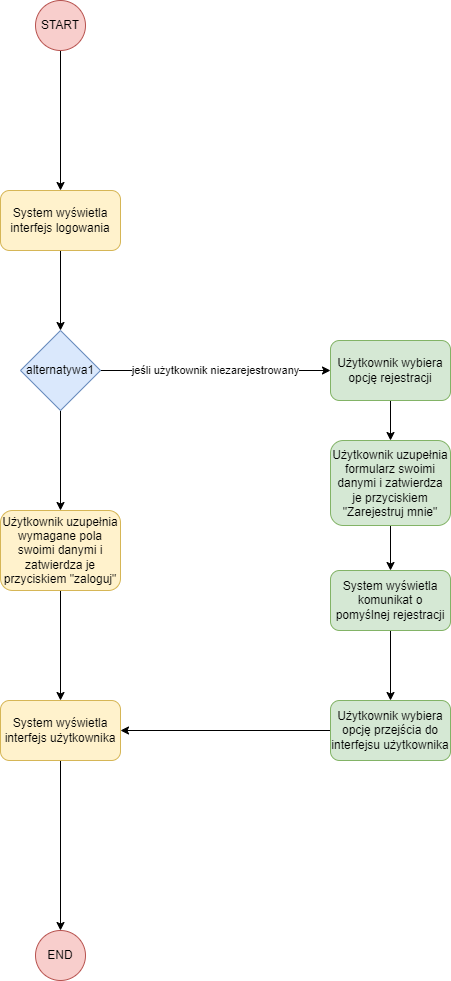

The diagram above was exported from draw.io. Its source (the exported page's mxGraphModel, read from the mxfile embedded in the PNG):
<mxGraphModel dx="1422" dy="832" grid="1" gridSize="10" guides="1" tooltips="1" connect="1" arrows="1" fold="1" page="1" pageScale="1" pageWidth="827" pageHeight="1169" math="0" shadow="0">
  <root>
    <mxCell id="0" />
    <mxCell id="1" parent="0" />
    <mxCell id="bQ0VTLwc84Y15ELLN5-6-7" style="edgeStyle=orthogonalEdgeStyle;rounded=0;orthogonalLoop=1;jettySize=auto;html=1;endArrow=classic;endFill=1;" edge="1" parent="1" source="bQ0VTLwc84Y15ELLN5-6-1" target="bQ0VTLwc84Y15ELLN5-6-5">
      <mxGeometry relative="1" as="geometry" />
    </mxCell>
    <mxCell id="bQ0VTLwc84Y15ELLN5-6-1" value="START" style="ellipse;whiteSpace=wrap;html=1;aspect=fixed;fillColor=#f8cecc;strokeColor=#b85450;" vertex="1" parent="1">
      <mxGeometry x="335" y="50" width="50" height="50" as="geometry" />
    </mxCell>
    <mxCell id="bQ0VTLwc84Y15ELLN5-6-18" style="edgeStyle=orthogonalEdgeStyle;rounded=0;orthogonalLoop=1;jettySize=auto;html=1;endArrow=classic;endFill=1;" edge="1" parent="1" source="bQ0VTLwc84Y15ELLN5-6-4" target="bQ0VTLwc84Y15ELLN5-6-17">
      <mxGeometry relative="1" as="geometry" />
    </mxCell>
    <mxCell id="bQ0VTLwc84Y15ELLN5-6-4" value="Użytkownik wybiera opcję rejestracji" style="rounded=1;whiteSpace=wrap;html=1;fillColor=#d5e8d4;strokeColor=#82b366;" vertex="1" parent="1">
      <mxGeometry x="630" y="390" width="120" height="60" as="geometry" />
    </mxCell>
    <mxCell id="bQ0VTLwc84Y15ELLN5-6-9" style="edgeStyle=orthogonalEdgeStyle;rounded=0;orthogonalLoop=1;jettySize=auto;html=1;endArrow=classic;endFill=1;" edge="1" parent="1" source="bQ0VTLwc84Y15ELLN5-6-5" target="bQ0VTLwc84Y15ELLN5-6-8">
      <mxGeometry relative="1" as="geometry" />
    </mxCell>
    <mxCell id="bQ0VTLwc84Y15ELLN5-6-5" value="System wyświetla interfejs logowania" style="rounded=1;whiteSpace=wrap;html=1;fillColor=#fff2cc;strokeColor=#d6b656;" vertex="1" parent="1">
      <mxGeometry x="300" y="240" width="120" height="60" as="geometry" />
    </mxCell>
    <mxCell id="bQ0VTLwc84Y15ELLN5-6-10" value="jeśli użytkownik niezarejestrowany" style="edgeStyle=orthogonalEdgeStyle;rounded=0;orthogonalLoop=1;jettySize=auto;html=1;endArrow=classic;endFill=1;" edge="1" parent="1" source="bQ0VTLwc84Y15ELLN5-6-8" target="bQ0VTLwc84Y15ELLN5-6-4">
      <mxGeometry relative="1" as="geometry" />
    </mxCell>
    <mxCell id="bQ0VTLwc84Y15ELLN5-6-12" style="edgeStyle=orthogonalEdgeStyle;rounded=0;orthogonalLoop=1;jettySize=auto;html=1;endArrow=classic;endFill=1;" edge="1" parent="1" source="bQ0VTLwc84Y15ELLN5-6-8" target="bQ0VTLwc84Y15ELLN5-6-11">
      <mxGeometry relative="1" as="geometry" />
    </mxCell>
    <mxCell id="bQ0VTLwc84Y15ELLN5-6-8" value="alternatywa1" style="rhombus;whiteSpace=wrap;html=1;fillColor=#dae8fc;strokeColor=#6c8ebf;" vertex="1" parent="1">
      <mxGeometry x="320" y="380" width="80" height="80" as="geometry" />
    </mxCell>
    <mxCell id="bQ0VTLwc84Y15ELLN5-6-14" style="edgeStyle=orthogonalEdgeStyle;rounded=0;orthogonalLoop=1;jettySize=auto;html=1;endArrow=classic;endFill=1;" edge="1" parent="1" source="bQ0VTLwc84Y15ELLN5-6-11" target="bQ0VTLwc84Y15ELLN5-6-13">
      <mxGeometry relative="1" as="geometry" />
    </mxCell>
    <mxCell id="bQ0VTLwc84Y15ELLN5-6-11" value="Użytkownik uzupełnia wymagane pola swoimi danymi i zatwierdza je przyciskiem &quot;zaloguj&quot;" style="rounded=1;whiteSpace=wrap;html=1;fillColor=#fff2cc;strokeColor=#d6b656;" vertex="1" parent="1">
      <mxGeometry x="300" y="560" width="120" height="80" as="geometry" />
    </mxCell>
    <mxCell id="bQ0VTLwc84Y15ELLN5-6-16" style="edgeStyle=orthogonalEdgeStyle;rounded=0;orthogonalLoop=1;jettySize=auto;html=1;endArrow=classic;endFill=1;" edge="1" parent="1" source="bQ0VTLwc84Y15ELLN5-6-13" target="bQ0VTLwc84Y15ELLN5-6-15">
      <mxGeometry relative="1" as="geometry" />
    </mxCell>
    <mxCell id="bQ0VTLwc84Y15ELLN5-6-13" value="System wyświetla interfejs użytkownika" style="rounded=1;whiteSpace=wrap;html=1;fillColor=#fff2cc;strokeColor=#d6b656;" vertex="1" parent="1">
      <mxGeometry x="300" y="750" width="120" height="60" as="geometry" />
    </mxCell>
    <mxCell id="bQ0VTLwc84Y15ELLN5-6-15" value="END" style="ellipse;whiteSpace=wrap;html=1;aspect=fixed;fillColor=#f8cecc;strokeColor=#b85450;" vertex="1" parent="1">
      <mxGeometry x="335" y="980" width="50" height="50" as="geometry" />
    </mxCell>
    <mxCell id="bQ0VTLwc84Y15ELLN5-6-20" style="edgeStyle=orthogonalEdgeStyle;rounded=0;orthogonalLoop=1;jettySize=auto;html=1;endArrow=classic;endFill=1;" edge="1" parent="1" source="bQ0VTLwc84Y15ELLN5-6-17" target="bQ0VTLwc84Y15ELLN5-6-19">
      <mxGeometry relative="1" as="geometry" />
    </mxCell>
    <mxCell id="bQ0VTLwc84Y15ELLN5-6-17" value="Użytkownik uzupełnia formularz swoimi danymi i zatwierdza je przyciskiem &quot;Zarejestruj mnie&quot;" style="rounded=1;whiteSpace=wrap;html=1;fillColor=#d5e8d4;strokeColor=#82b366;" vertex="1" parent="1">
      <mxGeometry x="630" y="490" width="120" height="85" as="geometry" />
    </mxCell>
    <mxCell id="bQ0VTLwc84Y15ELLN5-6-22" style="edgeStyle=orthogonalEdgeStyle;rounded=0;orthogonalLoop=1;jettySize=auto;html=1;endArrow=classic;endFill=1;" edge="1" parent="1" source="bQ0VTLwc84Y15ELLN5-6-19" target="bQ0VTLwc84Y15ELLN5-6-21">
      <mxGeometry relative="1" as="geometry" />
    </mxCell>
    <mxCell id="bQ0VTLwc84Y15ELLN5-6-19" value="System wyświetla komunikat o pomyślnej rejestracji" style="rounded=1;whiteSpace=wrap;html=1;fillColor=#d5e8d4;strokeColor=#82b366;" vertex="1" parent="1">
      <mxGeometry x="630" y="620" width="120" height="60" as="geometry" />
    </mxCell>
    <mxCell id="bQ0VTLwc84Y15ELLN5-6-23" style="edgeStyle=orthogonalEdgeStyle;rounded=0;orthogonalLoop=1;jettySize=auto;html=1;endArrow=classic;endFill=1;" edge="1" parent="1" source="bQ0VTLwc84Y15ELLN5-6-21" target="bQ0VTLwc84Y15ELLN5-6-13">
      <mxGeometry relative="1" as="geometry" />
    </mxCell>
    <mxCell id="bQ0VTLwc84Y15ELLN5-6-21" value="Użytkownik wybiera opcję przejścia do interfejsu użytkownika" style="rounded=1;whiteSpace=wrap;html=1;fillColor=#d5e8d4;strokeColor=#82b366;" vertex="1" parent="1">
      <mxGeometry x="630" y="750" width="120" height="60" as="geometry" />
    </mxCell>
  </root>
</mxGraphModel>